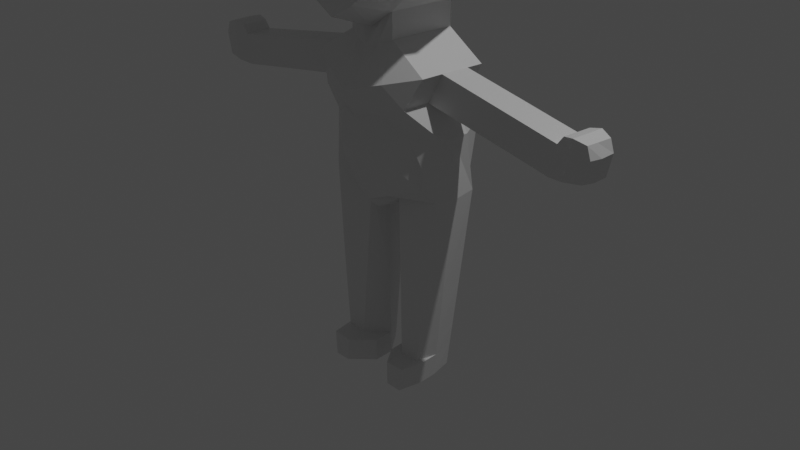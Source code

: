 # Source: player.blend  (saved by Blender 2.92.15; exported with 4.5.12 LTS)
import bpy
from mathutils import Matrix  # noqa: F401  (used for matrix-valued properties, if any)

bpy.ops.wm.read_factory_settings(use_empty=True)
scene = bpy.context.scene
scene.name = 'Scene'

# ---- collections
col_collection = bpy.data.collections.new('Collection'); scene.collection.children.link(col_collection)

# ---- materials (node trees are filled in below, after node groups)
mat_material = bpy.data.materials.new('Material')
mat_material.alpha_threshold = 0.0
mat_material.use_transparent_shadow = False
mat_material.line_color = (0.0, 0.0, 0.0, 1.0)

# ---- material node trees
mat_material.use_nodes = True; mat_material.node_tree.nodes.clear()
_N = mat_material.node_tree.nodes; _L = mat_material.node_tree.links
n0 = _N.new('ShaderNodeOutputMaterial'); n0.name = 'Material Output'; n0.location = (300, 300)
n1 = _N.new('ShaderNodeBsdfPrincipled'); n1.name = 'Principled BSDF'; n1.location = (10, 300)
n1.distribution = 'GGX'
n1.subsurface_method = 'BURLEY'
n1.inputs[2].default_value = 0.4
n1.inputs[3].default_value = 1.45
n1.inputs[27].default_value = (0.0, 0.0, 0.0, 1.0)
n1.inputs[28].default_value = 1.0
_L.new(n1.outputs[0], n0.inputs[0])
n0.is_active_output = True

# ---- world
world_world = bpy.data.worlds.new('World'); scene.world = world_world
world_world.use_nodes = True; world_world.node_tree.nodes.clear()
_N = world_world.node_tree.nodes; _L = world_world.node_tree.links
n0 = _N.new('ShaderNodeOutputWorld'); n0.name = 'World Output'; n0.location = (300, 300)
n1 = _N.new('ShaderNodeBackground'); n1.name = 'Background'; n1.location = (10, 300)
n1.inputs[0].default_value = (0.05088, 0.05088, 0.05088, 1.0)
_L.new(n1.outputs[0], n0.inputs[0])
n0.is_active_output = True
world_world.color = (0.05088, 0.05088, 0.05088)
world_world.use_sun_shadow = False
world_world.sun_shadow_jitter_overblur = 0.0

# ---- cameras
cam_camera = bpy.data.cameras.new('Camera')
cam_camera.clip_end = 100.0
cam_camera.ortho_scale = 7.314

# ---- lights
light_light = bpy.data.lights.new('Light', 'POINT')
light_light.transmission_factor = 0.0
light_light.energy = 1000.0
light_light.shadow_soft_size = 0.1
light_light.shadow_maximum_resolution = 0.006
light_light.use_absolute_resolution = True

# ---- meshes
me_cube = bpy.data.meshes.new('Cube')
me_cube.from_pydata([(-0.5188, 0.5623, 2.67), (-0.522, 0.74, 5.424), (-0.5461, 0.74, 4.264), (-0.6016, -0.6581, 5.424), (-0.5461, -0.6806, 4.273), (-0.7335, 0.9836, 4.798), (-0.7335, -1.0, 4.798), (-0.675, 0.0, 5.807), (-0.6199, 4.657e-10, 4.159), (-1.083, 0.0, 4.798), (-0.6226, 0.37, 4.171), (-0.5985, 0.37, 5.73), (-0.8933, 0.5223, 4.798), (-0.7062, -0.3403, 5.73), (-0.651, -0.3403, 4.181), (-1.001, -0.5, 4.798), (-0.273, -0.817, 3.972), (-0.261, 0.9362, 5.539), (-0.273, 0.9362, 3.921), (-0.3406, -0.7944, 5.539), (-0.3667, 1.18, 4.798), (-0.3667, -1.136, 4.805), (-0.3375, 0.0, 5.922), (-0.2992, 0.37, 5.845), (-0.3113, 0.37, 3.828), (-0.2992, -0.3403, 5.845), (-0.2717, -0.3403, 3.833), (-0.7278, 0.3585, 3.302), (-0.6882, -0.3618, 3.307), (-0.2915, 0.009103, 3.568), (-0.708, 0.003369, 3.305), (-0.2915, 0.01484, 3.83), (-0.2717, -0.3383, 3.57), (-0.3113, 0.3643, 3.565), (-0.7385, -0.01029, 2.672), (-0.4792, -0.3273, 2.675), (-0.6194, 0.3366, 2.087), (-0.5638, -0.214, 2.116), (-0.7686, -0.02394, 2.04), (-0.7286, -0.1428, 2.674), (-0.2816, -0.1627, 3.832), (-0.6981, -0.1291, 3.306), (-0.2816, -0.1646, 3.569), (-0.7063, -0.187, 2.041), (-0.7484, 0.1673, 2.671), (-0.7179, 0.1809, 3.303), (-0.3014, 0.1924, 3.829), (-0.3014, 0.1867, 3.566), (-0.708, 0.3103, 2.039), (-0.2052, 0.6173, 2.576), (-0.1556, 0.37, 3.734), (-0.1358, -0.3403, 3.736), (-0.3639, 0.4136, 3.208), (-0.3441, -0.5495, 3.212), (-0.1358, -0.3973, 3.522), (-0.1556, 0.3643, 3.471), (-0.1854, -0.584, 2.58), (-0.2555, 0.3916, 1.993), (-0.2357, -0.3602, 2.021), (-0.1197, -0.03136, 1.9), (-0.2013, -0.189, 1.924), (-0.2112, 0.3127, 1.922), (-0.5295, -0.4431, 2.991), (-0.5493, -0.003459, 2.989), (-0.5691, 0.3517, 2.986), (-0.5394, -0.136, 2.99), (-0.5592, 0.1741, 2.987), (-0.2106, -0.5165, 2.896), (-0.2304, 0.4068, 2.892), (-2.086, 0.0797, 2.764), (-2.053, -0.2304, 2.766), (-2.076, -0.09788, 2.765), (-2.117, -0.2235, 3.082), (-2.126, -0.09105, 3.081), (-2.136, 0.08653, 3.08), (-0.1197, -0.006029, -0.06846), (-0.5293, 0.00139, -0.05099), (-0.4687, 0.2523, -0.05225), (-0.483, -0.2451, -0.04972), (-0.3097, -0.2471, -0.04458), (-0.3196, 0.2547, -0.04661), (-0.649, -0.01128, 0.9946), (-0.6026, -0.2161, 0.9958), (-0.2654, 0.2837, 0.9375), (-0.1197, -0.01869, 0.9156), (-0.2555, -0.2181, 0.9395), (-0.5883, 0.2813, 0.9933), (-0.5425, -0.2307, 0.4699), (-0.2926, 0.2691, 0.4425), (-0.2827, -0.2327, 0.4445), (-0.5281, 0.2667, 0.4674), (-0.5888, -0.004905, 0.4687), (-0.1197, -0.01232, 0.4206), (-0.5127, -0.2379, 0.2101), (-0.3061, 0.2619, 0.1979), (-0.2962, -0.2399, 0.2), (-0.4984, 0.2595, 0.2076), (-0.559, -0.001758, 0.2089), (-0.1197, -0.009177, 0.1761), (-0.5127, -0.4506, 0.1985), (-0.483, -0.4578, -0.06136), (-0.5293, -0.2114, -0.06263), (-0.3097, -0.4598, -0.05622), (-0.1197, -0.2188, -0.0801), (-0.2962, -0.4526, 0.1883), (-0.559, -0.2145, 0.1972), (-0.1197, -0.2219, 0.1645), (-1.427, 0.1337, 3.192), (-1.417, -0.04384, 3.193), (-1.407, -0.1763, 3.194), (-1.303, -0.1832, 2.878), (-1.313, -0.05067, 2.877), (-1.323, 0.1269, 2.875), (-1.777, 0.1104, 3.136), (-1.757, -0.1996, 3.139), (-1.69, -0.07397, 2.822), (-1.767, -0.06715, 3.138), (-1.68, -0.2065, 2.823), (-1.7, 0.1036, 2.82), (-2.442, -0.1175, 2.805), (-2.403, -0.2351, 2.807), (-2.436, 0.04563, 2.804), (-2.486, 0.05245, 3.033), (-2.467, -0.2282, 3.036), (-2.493, -0.1107, 3.034), (-2.192, -0.09123, 3.166), (-2.182, -0.2237, 3.168), (-2.202, 0.08635, 3.165), (-2.436, -0.1109, 3.157), (-2.426, -0.2284, 3.158), (-2.446, 0.05227, 3.155), (-2.249, -0.1072, 2.784), (-2.252, 0.09497, 2.783), (-2.302, 0.1018, 3.058), (-2.219, -0.2619, 2.785), (-2.282, -0.255, 3.06), (-2.317, 0.1016, 3.189), (-2.308, -0.1005, 3.19), (-2.298, -0.2552, 3.191), (0.0, 0.6724, 2.481), (0.0, 0.9362, 3.732), (0.0, -0.817, 3.819), (0.0, 1.18, 4.798), (0.0, -1.151, 4.805), (0.0, 0.37, 3.639), (0.0, -0.3403, 3.639), (0.0, 0.4687, 3.114), (0.0, -0.7031, 3.117), (0.0, 0.3643, 3.377), (0.0, -0.4222, 3.474), (0.0, 0.4467, 1.899), (0.0, -0.03878, 1.759), (0.0, -0.6097, 2.485), (0.0, -0.4146, 1.926), (0.0, -0.2861, 1.806), (0.0, 0.2013, 1.804), (0.0, 0.4618, 2.798), (0.0, -0.5578, 2.801), (0.0, 0.9362, 5.539), (0.0, 0.37, 5.845), (0.0, 0.0, 5.922), (0.0, -0.3403, 5.845), (0.0, -0.7944, 5.539)], [], [(98, 95, 104, 106), (78, 79, 102, 100), (98, 75, 80, 94), (49, 139, 150, 57), (26, 16, 4, 14), (15, 6, 3, 13), (20, 5, 1, 17), (18, 2, 5, 20), (14, 4, 6, 15), (10, 8, 9, 12), (12, 9, 7, 11), (141, 143, 21, 16), (18, 24, 10, 2), (5, 12, 11, 1), (2, 10, 12, 5), (8, 14, 15, 9), (9, 15, 13, 7), (42, 41, 28, 32), (7, 13, 25, 22), (27, 52, 68, 64), (1, 11, 23, 17), (11, 7, 22, 23), (13, 3, 19, 25), (6, 21, 19, 3), (4, 16, 21, 6), (140, 18, 20, 142), (39, 34, 38, 43), (55, 52, 27, 33), (54, 53, 147, 149), (51, 54, 149, 145), (50, 55, 33, 24), (47, 45, 30, 29), (46, 47, 29, 31), (40, 42, 32, 26), (68, 156, 139, 49), (65, 63, 34, 39), (61, 48, 36, 57), (66, 64, 0, 44), (44, 0, 36, 48), (67, 62, 35, 56), (56, 35, 37, 58), (58, 37, 43, 60), (62, 65, 39, 35), (31, 29, 42, 40), (35, 39, 43, 37), (29, 30, 41, 42), (34, 44, 48, 38), (63, 66, 44, 34), (24, 33, 47, 46), (33, 27, 45, 47), (151, 59, 61, 155), (153, 58, 60, 154), (152, 56, 58, 153), (157, 67, 56, 152), (155, 61, 57, 150), (154, 60, 59, 151), (64, 68, 49, 0), (144, 148, 55, 50), (26, 32, 54, 51), (32, 28, 53, 54), (148, 146, 52, 55), (117, 70, 71, 115), (147, 53, 67, 157), (28, 41, 65, 62), (0, 49, 57, 36), (53, 28, 62, 67), (45, 27, 64, 66), (118, 69, 74, 113), (52, 146, 156, 68), (113, 74, 73, 116), (114, 72, 70, 117), (79, 78, 76, 75), (75, 76, 77, 80), (116, 73, 72, 114), (115, 71, 69, 118), (73, 74, 127, 125), (76, 78, 100, 101), (132, 131, 119, 121), (94, 80, 77, 96), (96, 77, 76, 97), (48, 86, 81, 38), (61, 83, 86, 48), (60, 85, 84, 59), (43, 82, 85, 60), (38, 81, 82, 43), (59, 84, 83, 61), (86, 90, 91, 81), (83, 88, 90, 86), (85, 89, 92, 84), (82, 87, 89, 85), (81, 91, 87, 82), (84, 92, 88, 83), (90, 96, 97, 91), (88, 94, 96, 90), (89, 95, 98, 92), (87, 93, 95, 89), (91, 97, 93, 87), (92, 98, 94, 88), (105, 101, 100, 99), (99, 100, 102, 104), (104, 102, 103, 106), (95, 93, 99, 104), (79, 75, 103, 102), (93, 97, 105, 99), (97, 76, 101, 105), (75, 98, 106, 103), (63, 111, 112, 66), (30, 108, 109, 41), (41, 109, 110, 65), (45, 107, 108, 30), (66, 112, 107, 45), (65, 110, 111, 63), (111, 115, 118, 112), (108, 116, 114, 109), (109, 114, 117, 110), (107, 113, 116, 108), (112, 118, 113, 107), (110, 117, 115, 111), (123, 124, 119, 120), (124, 122, 121, 119), (131, 134, 120, 119), (133, 132, 121, 122), (135, 72, 126, 138), (134, 135, 123, 120), (137, 136, 130, 128), (138, 137, 128, 129), (124, 123, 129, 128), (133, 122, 130, 136), (72, 73, 125, 126), (122, 124, 128, 130), (74, 133, 136, 127), (126, 125, 137, 138), (125, 127, 136, 137), (70, 72, 135, 134), (123, 135, 138, 129), (74, 69, 132, 133), (71, 70, 134, 131), (69, 71, 131, 132), (19, 162, 161, 25), (25, 161, 160, 22), (22, 160, 159, 23), (23, 159, 158, 17), (17, 158, 142, 20), (19, 21, 143, 162), (40, 26, 31), (46, 31, 24), (50, 24, 144), (51, 145, 26), (10, 24, 31, 8), (8, 31, 26, 14), (18, 140, 144, 24), (16, 26, 145, 141)])
_uv = me_cube.uv_layers.new(name='UVMap')
_uv.uv.foreach_set('vector', [0.1562, 0.3125, 0.2188, 0.5, 0.2188, 0.5, 0.1562, 0.3125, 0.3125, 0.6563, 0.2188, 0.5, 0.2188, 0.5, 0.3125, 0.6563, 0.1562, 0.3125, 0.1562, 0.3125, 0.2187, 0.4375, 0.2187, 0.4375, 0.2812, 0.5625, 0.25, 0.5625, 0.25, 0.5625, 0.2812, 0.5625, 0.3125, 0.6875, 0.3125, 0.75, 0.375, 0.75, 0.375, 0.6875, 0.5, 0.6875, 0.5, 0.75, 0.625, 0.75, 0.625, 0.6875, 0.5, 0.4375, 0.5, 0.5, 0.625, 0.5, 0.625, 0.4375, 0.375, 0.4375, 0.375, 0.5, 0.5, 0.5, 0.5, 0.4375, 0.375, 0.6875, 0.375, 0.75, 0.5, 0.75, 0.5, 0.6875, 0.375, 0.5625, 0.375, 0.625, 0.5, 0.625, 0.5, 0.5625, 0.5, 0.5625, 0.5, 0.625, 0.625, 0.625, 0.625, 0.5625, 0.25, 0.75, 0.0, 0.0, 0.5, 0.8125, 0.3125, 0.75, 0.3125, 0.5, 0.3125, 0.5625, 0.375, 0.5625, 0.375, 0.5, 0.5, 0.5, 0.5, 0.5625, 0.625, 0.5625, 0.625, 0.5, 0.375, 0.5, 0.375, 0.5625, 0.5, 0.5625, 0.5, 0.5, 0.375, 0.625, 0.375, 0.6875, 0.5, 0.6875, 0.5, 0.625, 0.5, 0.625, 0.5, 0.6875, 0.625, 0.6875, 0.625, 0.625, 0.3125, 0.6562, 0.3125, 0.6562, 0.3125, 0.6875, 0.3125, 0.6875, 0.625, 0.625, 0.625, 0.6875, 0.6875, 0.6875, 0.6875, 0.625, 0.3125, 0.5625, 0.2812, 0.5625, 0.2812, 0.5625, 0.3125, 0.5625, 0.625, 0.5, 0.625, 0.5625, 0.6875, 0.5625, 0.6875, 0.5, 0.625, 0.5625, 0.625, 0.625, 0.6875, 0.625, 0.6875, 0.5625, 0.625, 0.6875, 0.625, 0.75, 0.6875, 0.75, 0.6875, 0.6875, 0.5, 0.75, 0.5, 0.8125, 0.625, 0.8125, 0.625, 0.75, 0.375, 0.75, 0.375, 0.8125, 0.5, 0.8125, 0.5, 0.75, 0.25, 0.5, 0.3125, 0.5, 0.5, 0.4375, 0.0, 0.0, 0.3125, 0.6562, 0.3125, 0.625, 0.3125, 0.625, 0.3125, 0.6563, 0.2812, 0.5625, 0.2812, 0.5625, 0.3125, 0.5625, 0.3125, 0.5625, 0.2812, 0.6875, 0.2812, 0.6875, 0.25, 0.6875, 0.25, 0.6875, 0.2812, 0.6875, 0.2812, 0.6875, 0.25, 0.6875, 0.25, 0.6875, 0.2812, 0.5625, 0.2812, 0.5625, 0.3125, 0.5625, 0.3125, 0.5625, 0.3125, 0.5938, 0.3125, 0.5938, 0.3125, 0.625, 0.3125, 0.625, 0.3125, 0.5938, 0.3125, 0.5938, 0.3125, 0.625, 0.3125, 0.625, 0.3125, 0.6562, 0.3125, 0.6562, 0.3125, 0.6875, 0.3125, 0.6875, 0.2812, 0.5625, 0.25, 0.5625, 0.25, 0.5625, 0.2812, 0.5625, 0.3125, 0.6563, 0.3125, 0.625, 0.3125, 0.625, 0.3125, 0.6562, 0.2187, 0.4375, 0.3125, 0.5938, 0.3125, 0.5625, 0.2812, 0.5625, 0.3125, 0.5938, 0.3125, 0.5625, 0.3125, 0.5625, 0.3125, 0.5938, 0.3125, 0.5938, 0.3125, 0.5625, 0.3125, 0.5625, 0.3125, 0.5938, 0.2812, 0.6875, 0.3125, 0.6875, 0.3125, 0.6875, 0.2812, 0.6875, 0.2812, 0.6875, 0.3125, 0.6875, 0.3125, 0.6875, 0.2812, 0.6875, 0.2812, 0.6875, 0.3125, 0.6875, 0.3125, 0.6563, 0.2188, 0.5, 0.3125, 0.6875, 0.3125, 0.6563, 0.3125, 0.6562, 0.3125, 0.6875, 0.3125, 0.625, 0.3125, 0.625, 0.3125, 0.6562, 0.3125, 0.6562, 0.3125, 0.6875, 0.3125, 0.6562, 0.3125, 0.6563, 0.3125, 0.6875, 0.3125, 0.625, 0.3125, 0.625, 0.3125, 0.6562, 0.3125, 0.6562, 0.3125, 0.625, 0.3125, 0.5938, 0.3125, 0.5938, 0.3125, 0.625, 0.3125, 0.625, 0.3125, 0.5938, 0.3125, 0.5938, 0.3125, 0.625, 0.3125, 0.5625, 0.3125, 0.5625, 0.3125, 0.5938, 0.3125, 0.5938, 0.3125, 0.5625, 0.3125, 0.5625, 0.3125, 0.5938, 0.3125, 0.5938, 0.0, 0.0, 0.1562, 0.3125, 0.2187, 0.4375, 0.125, 0.2812, 0.25, 0.6875, 0.2812, 0.6875, 0.2188, 0.5, 0.125, 0.3438, 0.25, 0.6875, 0.2812, 0.6875, 0.2812, 0.6875, 0.25, 0.6875, 0.25, 0.6875, 0.2812, 0.6875, 0.2812, 0.6875, 0.25, 0.6875, 0.125, 0.2812, 0.2187, 0.4375, 0.2812, 0.5625, 0.25, 0.5625, 0.125, 0.3438, 0.2188, 0.5, 0.1562, 0.3125, 0.0, 0.0, 0.3125, 0.5625, 0.2812, 0.5625, 0.2812, 0.5625, 0.3125, 0.5625, 0.25, 0.5625, 0.25, 0.5625, 0.2812, 0.5625, 0.2812, 0.5625, 0.3125, 0.6875, 0.3125, 0.6875, 0.2812, 0.6875, 0.2812, 0.6875, 0.3125, 0.6875, 0.3125, 0.6875, 0.2812, 0.6875, 0.2812, 0.6875, 0.25, 0.5625, 0.25, 0.5625, 0.2812, 0.5625, 0.2812, 0.5625, 0.3125, 0.6563, 0.3125, 0.6563, 0.3125, 0.625, 0.3125, 0.625, 0.25, 0.6875, 0.2812, 0.6875, 0.2812, 0.6875, 0.25, 0.6875, 0.3125, 0.6875, 0.3125, 0.6562, 0.3125, 0.6563, 0.3125, 0.6875, 0.3125, 0.5625, 0.2812, 0.5625, 0.2812, 0.5625, 0.3125, 0.5625, 0.2812, 0.6875, 0.3125, 0.6875, 0.3125, 0.6875, 0.2812, 0.6875, 0.3125, 0.5938, 0.3125, 0.5625, 0.3125, 0.5625, 0.3125, 0.5938, 0.3125, 0.5938, 0.3125, 0.5938, 0.3125, 0.5938, 0.3125, 0.5938, 0.2812, 0.5625, 0.25, 0.5625, 0.25, 0.5625, 0.2812, 0.5625, 0.3125, 0.5938, 0.3125, 0.5938, 0.3125, 0.625, 0.3125, 0.625, 0.3125, 0.6562, 0.3125, 0.6562, 0.3125, 0.6563, 0.3125, 0.6563, 0.2188, 0.5, 0.3125, 0.6563, 0.3125, 0.625, 0.1562, 0.3125, 0.1562, 0.3125, 0.3125, 0.625, 0.3125, 0.5938, 0.2187, 0.4375, 0.3125, 0.625, 0.3125, 0.625, 0.3125, 0.6562, 0.3125, 0.6562, 0.3125, 0.625, 0.3125, 0.625, 0.3125, 0.5938, 0.3125, 0.5938, 0.3125, 0.625, 0.3125, 0.5938, 0.3125, 0.5938, 0.3125, 0.625, 0.3125, 0.625, 0.3125, 0.6563, 0.3125, 0.6563, 0.3125, 0.625, 0.3125, 0.5938, 0.3125, 0.625, 0.3125, 0.625, 0.3125, 0.5938, 0.2187, 0.4375, 0.2187, 0.4375, 0.3125, 0.5938, 0.3125, 0.5938, 0.3125, 0.5938, 0.3125, 0.5938, 0.3125, 0.625, 0.3125, 0.625, 0.3125, 0.5938, 0.3125, 0.5938, 0.3125, 0.625, 0.3125, 0.625, 0.2187, 0.4375, 0.2188, 0.4375, 0.3125, 0.5938, 0.3125, 0.5938, 0.2188, 0.5, 0.2188, 0.5, 0.1562, 0.3125, 0.1562, 0.3125, 0.3125, 0.6563, 0.3125, 0.6563, 0.2188, 0.5, 0.2188, 0.5, 0.3125, 0.625, 0.3125, 0.625, 0.3125, 0.6563, 0.3125, 0.6563, 0.1562, 0.3125, 0.1562, 0.3125, 0.2188, 0.4375, 0.2187, 0.4375, 0.3125, 0.5938, 0.3125, 0.5938, 0.3125, 0.625, 0.3125, 0.625, 0.2188, 0.4375, 0.2188, 0.4375, 0.3125, 0.5938, 0.3125, 0.5938, 0.2188, 0.5, 0.2188, 0.5, 0.1562, 0.3125, 0.1562, 0.3125, 0.3125, 0.6563, 0.3125, 0.6563, 0.2188, 0.5, 0.2188, 0.5, 0.3125, 0.625, 0.3125, 0.625, 0.3125, 0.6563, 0.3125, 0.6563, 0.1562, 0.3125, 0.1562, 0.3125, 0.2188, 0.4375, 0.2188, 0.4375, 0.3125, 0.5938, 0.3125, 0.5938, 0.3125, 0.625, 0.3125, 0.625, 0.2188, 0.4375, 0.2187, 0.4375, 0.3125, 0.5938, 0.3125, 0.5938, 0.2188, 0.5, 0.2188, 0.5, 0.1562, 0.3125, 0.1562, 0.3125, 0.3125, 0.6563, 0.3125, 0.6563, 0.2188, 0.5, 0.2188, 0.5, 0.3125, 0.625, 0.3125, 0.625, 0.3125, 0.6563, 0.3125, 0.6563, 0.1562, 0.3125, 0.1562, 0.3125, 0.2187, 0.4375, 0.2188, 0.4375, 0.3125, 0.625, 0.3125, 0.625, 0.3125, 0.6563, 0.3125, 0.6563, 0.3125, 0.6563, 0.3125, 0.6563, 0.2188, 0.5, 0.2188, 0.5, 0.2188, 0.5, 0.2188, 0.5, 0.1562, 0.3125, 0.1562, 0.3125, 0.2188, 0.5, 0.3125, 0.6563, 0.3125, 0.6563, 0.2188, 0.5, 0.2188, 0.5, 0.1562, 0.3125, 0.1562, 0.3125, 0.2188, 0.5, 0.3125, 0.6563, 0.3125, 0.625, 0.3125, 0.625, 0.3125, 0.6563, 0.3125, 0.625, 0.3125, 0.625, 0.3125, 0.625, 0.3125, 0.625, 0.1562, 0.3125, 0.1562, 0.3125, 0.1562, 0.3125, 0.1562, 0.3125, 0.3125, 0.625, 0.3125, 0.625, 0.3125, 0.5938, 0.3125, 0.5938, 0.3125, 0.625, 0.3125, 0.625, 0.3125, 0.6562, 0.3125, 0.6562, 0.3125, 0.6562, 0.3125, 0.6562, 0.3125, 0.6563, 0.3125, 0.6563, 0.3125, 0.5938, 0.3125, 0.5938, 0.3125, 0.625, 0.3125, 0.625, 0.3125, 0.5938, 0.3125, 0.5938, 0.3125, 0.5938, 0.3125, 0.5938, 0.3125, 0.6563, 0.3125, 0.6563, 0.3125, 0.625, 0.3125, 0.625, 0.3125, 0.625, 0.3125, 0.625, 0.3125, 0.5938, 0.3125, 0.5938, 0.3125, 0.625, 0.3125, 0.625, 0.3125, 0.6562, 0.3125, 0.6562, 0.3125, 0.6562, 0.3125, 0.6562, 0.3125, 0.6563, 0.3125, 0.6563, 0.3125, 0.5938, 0.3125, 0.5938, 0.3125, 0.625, 0.3125, 0.625, 0.3125, 0.5938, 0.3125, 0.5938, 0.3125, 0.5938, 0.3125, 0.5938, 0.3125, 0.6563, 0.3125, 0.6563, 0.3125, 0.625, 0.3125, 0.625, 0.3125, 0.6562, 0.3125, 0.625, 0.3125, 0.625, 0.3125, 0.6563, 0.3125, 0.625, 0.3125, 0.5938, 0.3125, 0.5938, 0.3125, 0.625, 0.3125, 0.625, 0.3125, 0.6562, 0.3125, 0.6563, 0.3125, 0.625, 0.3125, 0.5938, 0.3125, 0.5938, 0.3125, 0.5938, 0.3125, 0.5938, 0.3125, 0.6562, 0.3125, 0.6562, 0.3125, 0.6562, 0.3125, 0.6562, 0.3125, 0.6562, 0.3125, 0.6562, 0.3125, 0.6562, 0.3125, 0.6563, 0.3125, 0.625, 0.3125, 0.5938, 0.3125, 0.5938, 0.3125, 0.625, 0.3125, 0.6562, 0.3125, 0.625, 0.3125, 0.625, 0.3125, 0.6562, 0.3125, 0.625, 0.3125, 0.6562, 0.3125, 0.6562, 0.3125, 0.625, 0.3125, 0.5938, 0.3125, 0.5938, 0.3125, 0.5938, 0.3125, 0.5938, 0.3125, 0.6562, 0.3125, 0.625, 0.3125, 0.625, 0.3125, 0.6562, 0.3125, 0.5938, 0.3125, 0.625, 0.3125, 0.625, 0.3125, 0.5938, 0.3125, 0.5938, 0.3125, 0.5938, 0.3125, 0.5938, 0.3125, 0.5938, 0.3125, 0.6562, 0.3125, 0.625, 0.3125, 0.625, 0.3125, 0.6562, 0.3125, 0.625, 0.3125, 0.5938, 0.3125, 0.5938, 0.3125, 0.625, 0.3125, 0.6563, 0.3125, 0.6562, 0.3125, 0.6562, 0.3125, 0.6562, 0.3125, 0.6562, 0.3125, 0.6562, 0.3125, 0.6562, 0.3125, 0.6562, 0.3125, 0.5938, 0.3125, 0.5938, 0.3125, 0.5938, 0.3125, 0.5938, 0.3125, 0.625, 0.3125, 0.6563, 0.3125, 0.6562, 0.3125, 0.625, 0.3125, 0.5938, 0.3125, 0.625, 0.3125, 0.625, 0.3125, 0.5938, 0.6875, 0.75, 0.6875, 0.75, 0.6875, 0.6875, 0.6875, 0.6875, 0.6875, 0.6875, 0.6875, 0.6875, 0.6875, 0.625, 0.6875, 0.625, 0.6875, 0.625, 0.6875, 0.625, 0.6875, 0.5625, 0.6875, 0.5625, 0.6875, 0.5625, 0.6875, 0.5625, 0.6562, 0.4688, 0.625, 0.4375, 0.625, 0.4375, 0.6562, 0.4688, 0.0, 0.0, 0.5, 0.4375, 0.6875, 0.75, 0.5, 0.8125, 0.0, 0.0, 0.6875, 0.75, 0.3125, 0.6562, 0.3125, 0.6875, 0.3125, 0.625, 0.3125, 0.5938, 0.3125, 0.625, 0.3125, 0.5625, 0.2812, 0.5625, 0.3125, 0.5625, 0.25, 0.5625, 0.2812, 0.6875, 0.25, 0.6875, 0.3125, 0.6875, 0.375, 0.5625, 0.3125, 0.5625, 0.3125, 0.625, 0.375, 0.625, 0.375, 0.625, 0.3125, 0.625, 0.3125, 0.6875, 0.375, 0.6875, 0.3125, 0.5, 0.25, 0.5, 0.25, 0.5625, 0.3125, 0.5625, 0.3125, 0.75, 0.3125, 0.6875, 0.25, 0.6875, 0.25, 0.75])
me_cube.materials.append(mat_material)
me_cube.use_remesh_preserve_volume = False
me_cube.use_remesh_preserve_attributes = False
me_cube.use_mirror_vertex_groups = False
me_cube.update()

# ---- objects
ob_cube = bpy.data.objects.new('Cube', me_cube)
ob_light = bpy.data.objects.new('Light', light_light)
ob_camera = bpy.data.objects.new('Camera', cam_camera)

# ---- transforms, parenting, visibility, modifiers, constraints
ob_cube.location = (0.0, 0.0, 0.0)
ob_cube.lock_rotations_4d = False
ob_cube.empty_display_type = 'ARROWS'
ob_cube.lineart.crease_threshold = 0.0
_m = ob_cube.modifiers.new('ミラー', 'MIRROR')
ob_light.location = (4.076, 1.005, 11.17)
ob_light.rotation_euler = (0.6503, 0.05522, 1.866)
ob_light.lock_rotations_4d = False
ob_light.empty_display_type = 'ARROWS'
ob_light.color = (0.0, 0.0, 0.0, 0.0)
ob_light.lineart.crease_threshold = 0.0
ob_camera.location = (7.359, -6.926, 6.53)
ob_camera.rotation_euler = (1.109, 0.0, 0.8149)
ob_camera.lock_rotations_4d = False
ob_camera.empty_display_type = 'ARROWS'
ob_camera.color = (0.0, 0.0, 0.0, 0.0)
ob_camera.display_type = 'WIRE'
ob_camera.lineart.crease_threshold = 0.0

# ---- collection membership
col_collection.objects.link(ob_cube)
col_collection.objects.link(ob_light)
col_collection.objects.link(ob_camera)

# ---- scene / render settings (as saved in the file)
scene.camera = ob_camera
scene.frame_start = 1; scene.frame_end = 250; scene.frame_set(84)
scene.render.engine = 'BLENDER_EEVEE_NEXT'
scene.cycles.use_denoising = False
scene.cycles.samples = 128
scene.cycles.sampling_pattern = 'TABULATED_SOBOL'
scene.cycles.use_adaptive_sampling = False
scene.cycles.use_light_tree = False
scene.view_settings.view_transform = 'Filmic'
bpy.context.view_layer.update()
